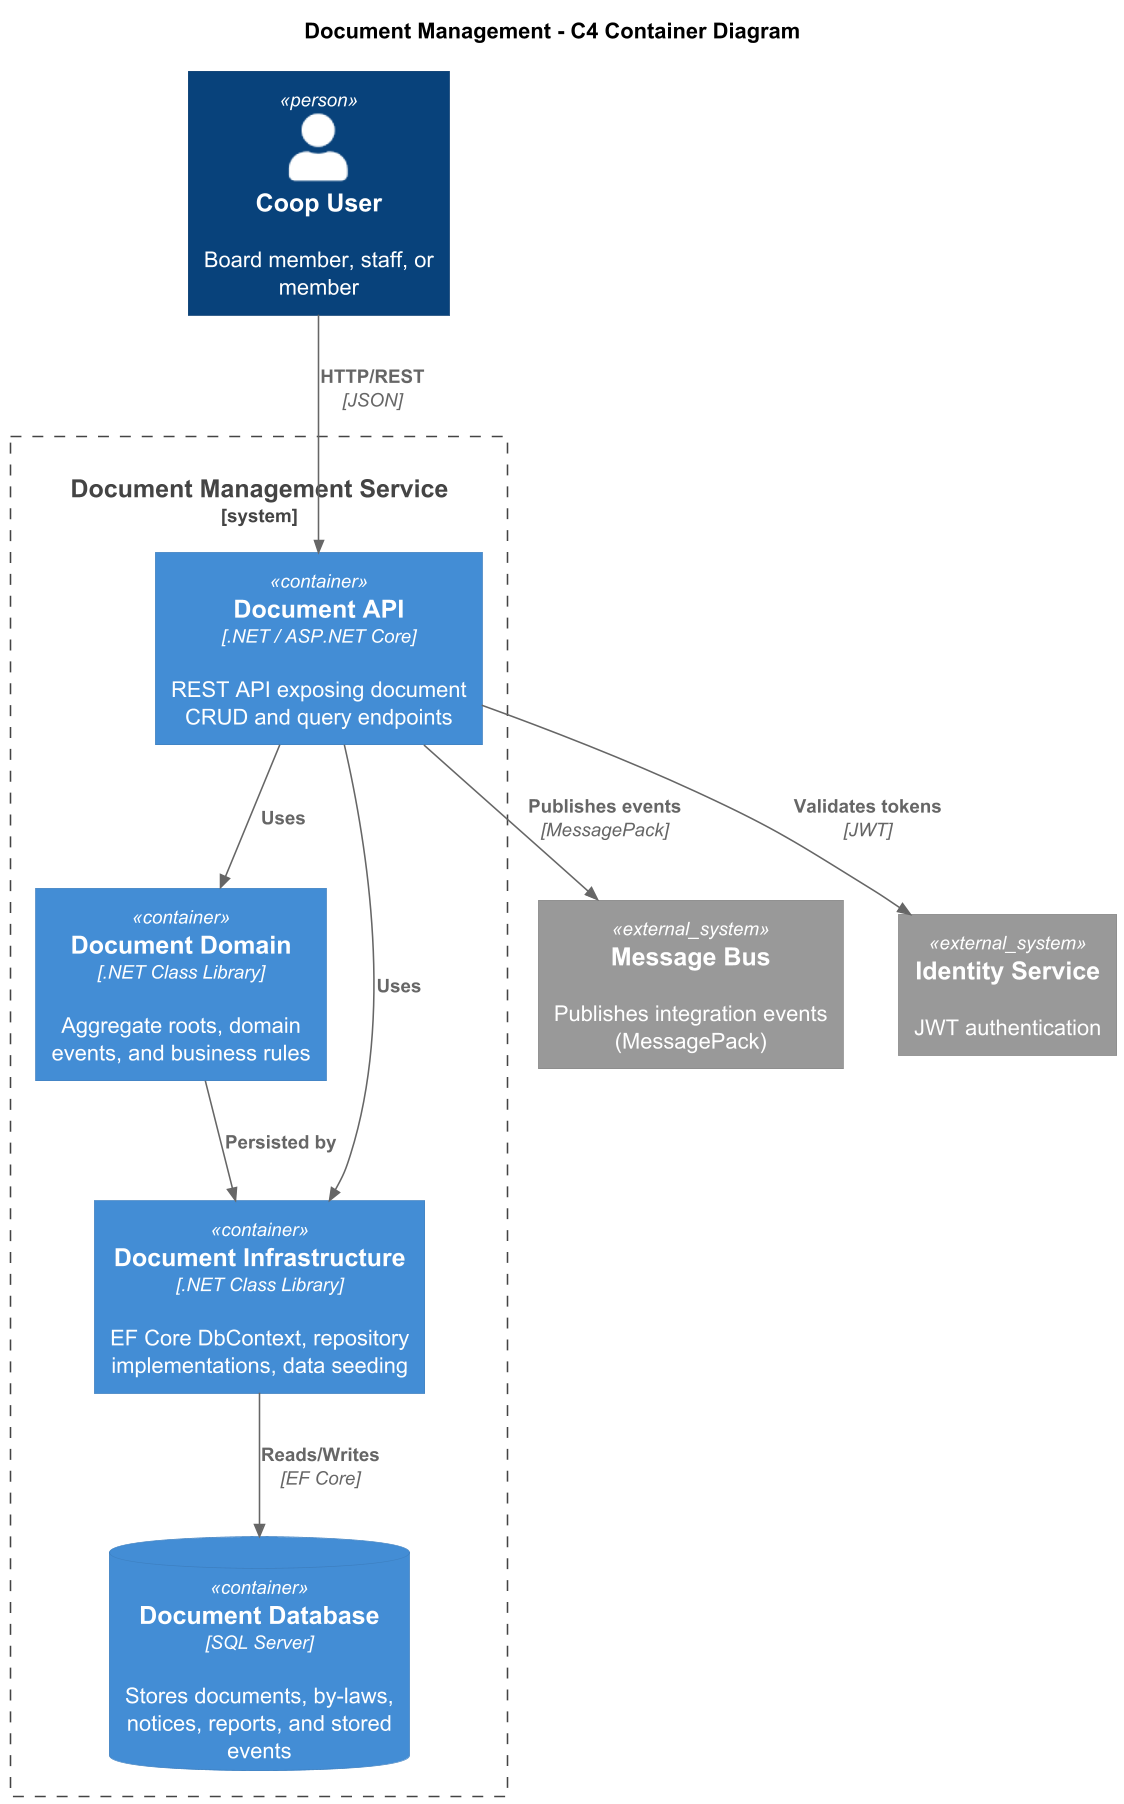

The diagram above was rendered by PlantUML. Its source (embedded in the PNG):
@startuml
!include https://raw.githubusercontent.com/plantuml-stdlib/C4-PlantUML/master/C4_Container.puml

skinparam dpi 150
skinparam pageMargin 10

title Document Management - C4 Container Diagram

Person(user, "Coop User", "Board member, staff, or member")

System_Boundary(docBoundary, "Document Management Service") {
  Container(api, "Document API", ".NET / ASP.NET Core", "REST API exposing document CRUD and query endpoints")
  Container(domain, "Document Domain", ".NET Class Library", "Aggregate roots, domain events, and business rules")
  Container(infra, "Document Infrastructure", ".NET Class Library", "EF Core DbContext, repository implementations, data seeding")
  ContainerDb(db, "Document Database", "SQL Server", "Stores documents, by-laws, notices, reports, and stored events")
}

System_Ext(messageBus, "Message Bus", "Publishes integration events (MessagePack)")
System_Ext(identitySvc, "Identity Service", "JWT authentication")

Rel(user, api, "HTTP/REST", "JSON")
Rel(api, domain, "Uses")
Rel(api, infra, "Uses")
Rel(domain, infra, "Persisted by")
Rel(infra, db, "Reads/Writes", "EF Core")
Rel(api, messageBus, "Publishes events", "MessagePack")
Rel(api, identitySvc, "Validates tokens", "JWT")

@enduml